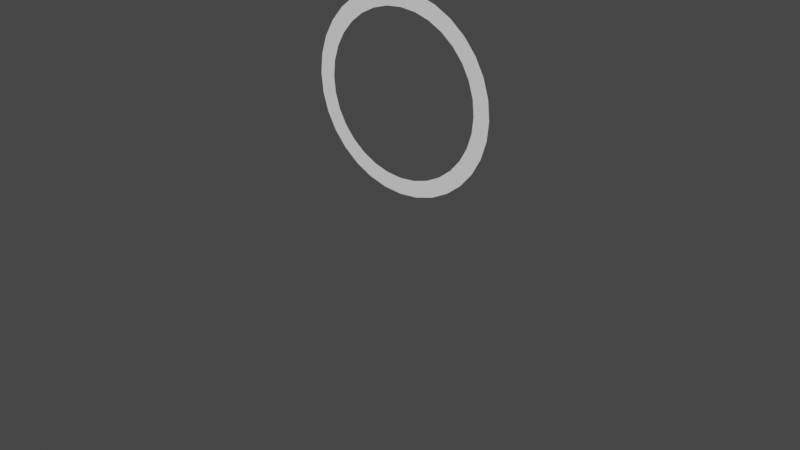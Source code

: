 # Source: CotuIconCircle.blend  (saved by Blender 3.6.13; exported with 4.5.12 LTS)
import bpy
from mathutils import Matrix  # noqa: F401  (used for matrix-valued properties, if any)

bpy.ops.wm.read_factory_settings(use_empty=True)
scene = bpy.context.scene
scene.name = 'Scene'

# ---- collections
col_collection = bpy.data.collections.new('Collection'); scene.collection.children.link(col_collection)

# ---- materials (node trees are filled in below, after node groups)
mat_material = bpy.data.materials.new('Material')
mat_material.alpha_threshold = 0.0
mat_material.use_transparent_shadow = False
mat_material.roughness = 0.5
mat_material.line_color = (0.0, 0.0, 0.0, 1.0)

# ---- material node trees
mat_material.use_nodes = True; mat_material.node_tree.nodes.clear()
_N = mat_material.node_tree.nodes; _L = mat_material.node_tree.links
n0 = _N.new('ShaderNodeOutputMaterial'); n0.name = 'Material Output'; n0.location = (300, 300)
n1 = _N.new('ShaderNodeBsdfPrincipled'); n1.name = 'Principled BSDF'; n1.location = (10, 300)
n1.distribution = 'GGX'
n1.subsurface_method = 'RANDOM_WALK_SKIN'
n1.inputs[3].default_value = 1.45
n1.inputs[27].default_value = (0.0, 0.0, 0.0, 1.0)
n1.inputs[28].default_value = 1.0
_L.new(n1.outputs[0], n0.inputs[0])
n0.is_active_output = True

# ---- world
world_world = bpy.data.worlds.new('World'); scene.world = world_world
world_world.use_nodes = True; world_world.node_tree.nodes.clear()
_N = world_world.node_tree.nodes; _L = world_world.node_tree.links
n0 = _N.new('ShaderNodeOutputWorld'); n0.name = 'World Output'; n0.location = (300, 300)
n1 = _N.new('ShaderNodeBackground'); n1.name = 'Background'; n1.location = (10, 300)
n1.inputs[0].default_value = (0.05088, 0.05088, 0.05088, 1.0)
_L.new(n1.outputs[0], n0.inputs[0])
n0.is_active_output = True
world_world.color = (0.05088, 0.05088, 0.05088)
world_world.use_sun_shadow = False
world_world.sun_shadow_jitter_overblur = 0.0

# ---- meshes
me_cube = bpy.data.meshes.new('Cube')
me_cube.from_pydata([(1.983, 0.05586, 0.001488), (1.983, -0.04432, 0.001488), (-2.009, 0.05586, 0.001488), (-0.003985, 0.05586, -3.437), (-2.009, -0.04432, 0.001488), (-0.003985, -0.04432, -3.437), (-0.001378, 0.05395, -4.425), (-0.001378, -0.04241, -4.425), (2.841, -0.04241, 0.4955), (2.841, 0.05395, 0.4955), (-2.87, -0.04241, 0.4955), (-2.87, 0.05395, 0.4955)], [(6, 7), (9, 8), (10, 11), (1, 0), (4, 2), (5, 3)], [])
_uv = me_cube.uv_layers.new(name='UVMap')
_uv.uv.foreach_set('vector', [])
me_cube.materials.append(mat_material)
me_cube.use_mirror_vertex_groups = False
me_cube.update()
me_circle = bpy.data.meshes.new('Circle')
me_circle.from_pydata([(0.0, 1.0, 0.0), (-0.1951, 0.9808, 0.0), (-0.3827, 0.9239, 0.0), (-0.5556, 0.8315, 0.0), (-0.7071, 0.7071, 0.0), (-0.8315, 0.5556, 0.0), (-0.9239, 0.3827, 0.0), (-0.9808, 0.1951, 0.0), (-1.0, 0.0, 0.0), (-0.9808, -0.1951, 0.0), (-0.9239, -0.3827, 0.0), (-0.8315, -0.5556, 0.0), (-0.7071, -0.7071, 0.0), (-0.5556, -0.8315, 0.0), (-0.3827, -0.9239, 0.0), (-0.1951, -0.9808, 0.0), (0.0, -1.0, 0.0), (0.1951, -0.9808, 0.0), (0.3827, -0.9239, 0.0), (0.5556, -0.8315, 0.0), (0.7071, -0.7071, 0.0), (0.8315, -0.5556, 0.0), (0.9239, -0.3827, 0.0), (0.9808, -0.1951, 0.0), (1.0, 0.0, 0.0), (0.9808, 0.1951, 0.0), (0.9239, 0.3827, 0.0), (0.8315, 0.5556, 0.0), (0.7071, 0.7071, 0.0), (0.5556, 0.8315, 0.0), (0.3827, 0.9239, 0.0), (0.1951, 0.9808, 0.0), (2.421e-09, 1.2, -2.25e-16), (-0.2341, 1.177, -2.25e-16), (-0.4592, 1.109, -2.25e-16), (-0.6667, 0.9978, -2.25e-16), (-0.8485, 0.8485, -2.25e-16), (-0.9978, 0.6667, -2.25e-16), (-1.109, 0.4592, -2.25e-16), (-1.177, 0.2341, -2.25e-16), (-1.2, -2.98e-09, -2.25e-16), (-1.177, -0.2341, -2.25e-16), (-1.109, -0.4592, -2.25e-16), (-0.9978, -0.6667, -2.25e-16), (-0.8485, -0.8485, -2.25e-16), (-0.6667, -0.9978, -2.25e-16), (-0.4592, -1.109, -2.25e-16), (-0.2341, -1.177, -2.25e-16), (2.421e-09, -1.2, -2.25e-16), (0.2341, -1.177, -2.25e-16), (0.4592, -1.109, -2.25e-16), (0.6667, -0.9978, -2.25e-16), (0.8485, -0.8485, -2.25e-16), (0.9978, -0.6667, -2.25e-16), (1.109, -0.4592, -2.25e-16), (1.177, -0.2341, -2.25e-16), (1.2, -2.98e-09, -2.25e-16), (1.177, 0.2341, -2.25e-16), (1.109, 0.4592, -2.25e-16), (0.9978, 0.6667, -2.25e-16), (0.8485, 0.8485, -2.25e-16), (0.6667, 0.9978, -2.25e-16), (0.4592, 1.109, -2.25e-16), (0.2341, 1.177, -2.25e-16)], [], [(10, 9, 41, 42), (24, 23, 55, 56), (11, 10, 42, 43), (25, 24, 56, 57), (12, 11, 43, 44), (26, 25, 57, 58), (13, 12, 44, 45), (27, 26, 58, 59), (14, 13, 45, 46), (1, 0, 32, 33), (28, 27, 59, 60), (15, 14, 46, 47), (2, 1, 33, 34), (29, 28, 60, 61), (16, 15, 47, 48), (3, 2, 34, 35), (30, 29, 61, 62), (17, 16, 48, 49), (4, 3, 35, 36), (31, 30, 62, 63), (18, 17, 49, 50), (5, 4, 36, 37), (0, 31, 63, 32), (19, 18, 50, 51), (6, 5, 37, 38), (20, 19, 51, 52), (7, 6, 38, 39), (21, 20, 52, 53), (8, 7, 39, 40), (22, 21, 53, 54), (9, 8, 40, 41), (23, 22, 54, 55)])
_uv = me_circle.uv_layers.new(name='UVMap')
_uv.uv.foreach_set('vector', [0.0, 0.0, 0.0, 0.0, 0.0, 0.0, 0.0, 0.0, 0.0, 0.0, 0.0, 0.0, 0.0, 0.0, 0.0, 0.0, 0.0, 0.0, 0.0, 0.0, 0.0, 0.0, 0.0, 0.0, 0.0, 0.0, 0.0, 0.0, 0.0, 0.0, 0.0, 0.0, 0.0, 0.0, 0.0, 0.0, 0.0, 0.0, 0.0, 0.0, 0.0, 0.0, 0.0, 0.0, 0.0, 0.0, 0.0, 0.0, 0.0, 0.0, 0.0, 0.0, 0.0, 0.0, 0.0, 0.0, 0.0, 0.0, 0.0, 0.0, 0.0, 0.0, 0.0, 0.0, 0.0, 0.0, 0.0, 0.0, 0.0, 0.0, 0.0, 0.0, 0.0, 0.0, 0.0, 0.0, 0.0, 0.0, 0.0, 0.0, 0.0, 0.0, 0.0, 0.0, 0.0, 0.0, 0.0, 0.0, 0.0, 0.0, 0.0, 0.0, 0.0, 0.0, 0.0, 0.0, 0.0, 0.0, 0.0, 0.0, 0.0, 0.0, 0.0, 0.0, 0.0, 0.0, 0.0, 0.0, 0.0, 0.0, 0.0, 0.0, 0.0, 0.0, 0.0, 0.0, 0.0, 0.0, 0.0, 0.0, 0.0, 0.0, 0.0, 0.0, 0.0, 0.0, 0.0, 0.0, 0.0, 0.0, 0.0, 0.0, 0.0, 0.0, 0.0, 0.0, 0.0, 0.0, 0.0, 0.0, 0.0, 0.0, 0.0, 0.0, 0.0, 0.0, 0.0, 0.0, 0.0, 0.0, 0.0, 0.0, 0.0, 0.0, 0.0, 0.0, 0.0, 0.0, 0.0, 0.0, 0.0, 0.0, 0.0, 0.0, 0.0, 0.0, 0.0, 0.0, 0.0, 0.0, 0.0, 0.0, 0.0, 0.0, 0.0, 0.0, 0.0, 0.0, 0.0, 0.0, 0.0, 0.0, 0.0, 0.0, 0.0, 0.0, 0.0, 0.0, 0.0, 0.0, 0.0, 0.0, 0.0, 0.0, 0.0, 0.0, 0.0, 0.0, 0.0, 0.0, 0.0, 0.0, 0.0, 0.0, 0.0, 0.0, 0.0, 0.0, 0.0, 0.0, 0.0, 0.0, 0.0, 0.0, 0.0, 0.0, 0.0, 0.0, 0.0, 0.0, 0.0, 0.0, 0.0, 0.0, 0.0, 0.0, 0.0, 0.0, 0.0, 0.0, 0.0, 0.0, 0.0, 0.0, 0.0, 0.0, 0.0, 0.0, 0.0, 0.0, 0.0, 0.0, 0.0, 0.0, 0.0, 0.0, 0.0, 0.0, 0.0, 0.0, 0.0, 0.0, 0.0, 0.0, 0.0, 0.0])
me_circle.update()

# ---- objects
ob_icon = bpy.data.objects.new('Icon', me_cube)
ob_circle = bpy.data.objects.new('Circle', me_circle)

# ---- transforms, parenting, visibility, modifiers, constraints
ob_icon.location = (0.0, 0.0, 0.0)
ob_icon.lock_rotations_4d = False
ob_icon.empty_display_type = 'ARROWS'
ob_icon.lineart.crease_threshold = 0.0
ob_circle.location = (0.0, 0.0, 0.0)
ob_circle.rotation_euler = (1.571, 2.22e-16, 2.22e-16)

# ---- collection membership
col_collection.objects.link(ob_icon)
col_collection.objects.link(ob_circle)

# ---- scene / render settings (as saved in the file)
scene.frame_start = 1; scene.frame_end = 250; scene.frame_set(1)
scene.render.engine = 'BLENDER_EEVEE_NEXT'
scene.cycles.sampling_pattern = 'TABULATED_SOBOL'
scene.view_settings.view_transform = 'Filmic'
bpy.context.view_layer.update()

# ---- added for rendering (the .blend has no active camera and no usable light): camera, sun
cam_auto = bpy.data.cameras.new('AutoCamera')
cam_auto.lens = 50.0
cam_auto.sensor_width = 36.0
cam_auto.clip_end = 1000.0
ob_auto_camera = bpy.data.objects.new('AutoCamera', cam_auto)
scene.collection.objects.link(ob_auto_camera)
ob_auto_camera.location = (7.40312, -8.8952, 4.32158)
ob_auto_camera.rotation_euler = (1.09748, -7.21219e-08, 0.694738)
scene.camera = ob_auto_camera
light_auto_sun = bpy.data.lights.new('AutoSun', 'SUN')
light_auto_sun.energy = 3.0
light_auto_sun.angle = 0.0523599
ob_auto_sun = bpy.data.objects.new('AutoSun', light_auto_sun)
scene.collection.objects.link(ob_auto_sun)
ob_auto_sun.rotation_euler = (0.872665, 0.174533, 0.523599)
bpy.context.view_layer.update()
